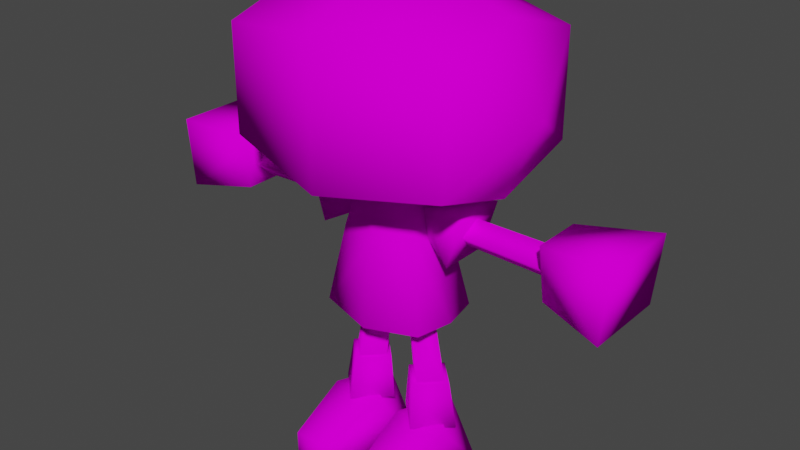 # Source: ChameleonTwistCharacter.blend  (saved by Blender 2.92.15; exported with 4.5.12 LTS)
import bpy
from mathutils import Matrix  # noqa: F401  (used for matrix-valued properties, if any)

bpy.ops.wm.read_factory_settings(use_empty=True)
scene = bpy.context.scene
scene.name = 'Scene'

# ---- collections
col_collection = bpy.data.collections.new('Collection'); scene.collection.children.link(col_collection)

# ---- images (referenced by path relative to the original .blend; pixels are not part of the script)
import os
ASSET_DIR = os.environ.get("B2B_ASSET_DIR", "")  # directory of the original .blend (textures are referenced by path, not embedded)
HERE = os.path.dirname(os.path.abspath(__file__))  # packed textures are extracted next to this script under _unpacked/

def load_image(name, relpath, width, height, colorspace="sRGB"):
    """Load a texture the original file referenced (path relative to the .blend, or extracted next to this script)."""
    p = next((c for c in (os.path.join(HERE, relpath), os.path.join(ASSET_DIR, relpath)) if relpath and os.path.exists(c)), "")
    if p:
        img = bpy.data.images.load(p, check_existing=True)
        img.name = name
    else:  # same state as the original file: an image datablock whose file is absent (Cycles renders it pink)
        img = bpy.data.images.new(name, width, height)
        img.source = "FILE"
        img.filepath = "//" + (relpath or name)
    img.colorspace_settings.name = colorspace
    return img
img_chameleontwisttexture_png = load_image('ChameleonTwistTexture.png', 'ChameleonTwistTexture.png', 1024, 1024, 'sRGB')

# ---- materials (node trees are filled in below, after node groups)
mat_material = bpy.data.materials.new('Material')
mat_material.alpha_threshold = 0.0
mat_material.use_transparent_shadow = False
mat_material.line_color = (0.0, 0.0, 0.0, 1.0)

# ---- material node trees
mat_material.use_nodes = True; mat_material.node_tree.nodes.clear()
_N = mat_material.node_tree.nodes; _L = mat_material.node_tree.links
n0 = _N.new('ShaderNodeOutputMaterial'); n0.name = 'Material Output'; n0.location = (300, 300)
n1 = _N.new('ShaderNodeBsdfPrincipled'); n1.name = 'Principled BSDF'; n1.location = (10, 300)
n1.distribution = 'GGX'
n1.subsurface_method = 'BURLEY'
n1.inputs[2].default_value = 0.4
n1.inputs[3].default_value = 1.45
n1.inputs[13].default_value = 0.0
n1.inputs[27].default_value = (0.0, 0.0, 0.0, 1.0)
n1.inputs[28].default_value = 1.0
n2 = _N.new('ShaderNodeTexImage'); n2.name = 'Image Texture'; n2.location = (-280, 280)
n2.image = img_chameleontwisttexture_png
_L.new(n1.outputs[0], n0.inputs[0])
_L.new(n2.outputs[0], n1.inputs[0])
n0.is_active_output = True

# ---- world
world_world = bpy.data.worlds.new('World'); scene.world = world_world
world_world.use_nodes = True; world_world.node_tree.nodes.clear()
_N = world_world.node_tree.nodes; _L = world_world.node_tree.links
n0 = _N.new('ShaderNodeOutputWorld'); n0.name = 'World Output'; n0.location = (300, 300)
n1 = _N.new('ShaderNodeBackground'); n1.name = 'Background'; n1.location = (10, 300)
n1.inputs[0].default_value = (0.05088, 0.05088, 0.05088, 1.0)
_L.new(n1.outputs[0], n0.inputs[0])
n0.is_active_output = True
world_world.color = (0.05088, 0.05088, 0.05088)
world_world.use_sun_shadow = False
world_world.sun_shadow_jitter_overblur = 0.0

# ---- meshes
me_cube = bpy.data.meshes.new('Cube')
me_cube.from_pydata([(0.5487, -0.0007189, -0.5307), (0.5487, -0.4188, -0.4049), (0.5487, -0.4188, 0.09537), (0.5487, -0.0007188, 0.2211), (0.7164, -0.0007188, -0.1548), (0.5487, 0.4174, 0.09537), (0.5487, 0.4174, -0.4049), (0.2634, -0.1939, -1.215), (0.1625, -0.08265, -0.618), (0.2634, 0.1771, -1.215), (0.1625, 0.07067, -0.618), (0.1734, -0.09252, -1.548), (0.1203, -0.07967, -1.216), (0.08093, 2.408e-07, -1.548), (0.04059, 2.406e-07, -1.216), (0.266, 2.408e-07, -1.548), (0.1999, 2.406e-07, -1.216), (0.1734, 0.09252, -1.548), (0.1203, 0.07967, -1.216), (0.1734, -0.1205, -1.548), (0.05291, 2.397e-07, -1.548), (0.294, 2.397e-07, -1.548), (0.1734, 0.1205, -1.548), (0.1861, -0.1527, -1.774), (0.03337, 2.391e-07, -1.774), (0.3389, 2.391e-07, -1.774), (0.1861, 0.1527, -1.774), (0.1769, -0.051, -0.7838), (0.1769, -0.051, -0.6635), (0.1769, 0.06923, -0.7838), (0.1769, 0.06923, -0.6635), (0.3505, -0.1155, -0.8749), (0.426, -0.1155, -0.6258), (0.3505, 0.1337, -0.8749), (0.426, 0.1337, -0.6258), (0.8941, -0.07823, -0.739), (0.3014, -0.06117, -0.737), (0.8941, 1.125e-07, -0.8172), (0.3014, 0.009115, -0.8073), (0.8941, 9.151e-08, -0.6608), (0.3014, 0.009115, -0.6667), (0.8941, 0.07823, -0.739), (0.3014, 0.07941, -0.737), (0.09967, -0.4208, -2.048), (0.09967, -0.4208, -1.863), (0.03669, 0.158, -2.052), (0.1917, 0.1494, -1.746), (0.2837, -0.4208, -2.048), (0.2837, -0.4208, -1.863), (0.3467, 0.158, -2.052), (0.05896, -0.1839, -2.05), (0.05896, -0.09462, -1.76), (0.3244, -0.1839, -2.05), (0.3244, -0.09462, -1.76), (0.3008, -0.008386, -1.215), (0.1625, -0.005992, -0.618), (0.8322, -0.1219, -0.8496), (0.8029, -0.1219, -0.6076), (0.8322, 0.1219, -0.8496), (0.8029, 0.1219, -0.6076), (1.135, -0.2032, -0.8948), (1.168, -0.2032, -0.5602), (1.135, 0.2032, -0.8948), (1.168, 0.2032, -0.5602), (0.1999, -0.1383, -0.8306), (0.7089, -0.0729, -0.7384), (0.7089, 0.002849, -0.8141), (0.7089, 0.0786, -0.7384), (0.7089, 0.002849, -0.6626), (0.1917, 0.224, -2.052), (0.1917, -0.4208, -2.048), (0.1917, -0.4208, -1.863), (0.1917, -0.09462, -1.76), (0.1917, -0.1839, -2.05), (-0.5487, -0.0007189, -0.5307), (0.0, -0.0007188, -0.7049), (-0.5487, -0.4188, -0.4049), (0.0, -0.5456, -0.4841), (-0.5487, -0.4188, 0.09537), (0.0, -0.5456, 0.1749), (-0.5487, -0.0007188, 0.2211), (0.0, -0.0007188, 0.3953), (-0.7164, -0.0007188, -0.1548), (-0.5487, 0.4174, 0.09537), (0.0, 0.5442, 0.1749), (-0.5487, 0.4174, -0.4049), (0.0, 0.5442, -0.4841), (-0.2634, -0.1939, -1.215), (-0.1625, -0.08265, -0.618), (-0.2634, 0.1771, -1.215), (0.0, 0.1453, -0.618), (0.0, 0.2389, -1.243), (0.0, -0.2557, -1.243), (0.0, -0.1573, -0.618), (-0.1625, 0.07067, -0.618), (0.0, -0.008386, -1.388), (-0.1734, -0.09252, -1.548), (-0.1203, -0.07967, -1.216), (-0.08093, 2.408e-07, -1.548), (-0.04059, 2.406e-07, -1.216), (-0.266, 2.408e-07, -1.548), (-0.1999, 2.406e-07, -1.216), (-0.1734, 0.09252, -1.548), (-0.1203, 0.07967, -1.216), (-0.1734, -0.1205, -1.548), (-0.05291, 2.397e-07, -1.548), (-0.294, 2.397e-07, -1.548), (-0.1734, 0.1205, -1.548), (-0.1861, -0.1527, -1.774), (-0.03337, 2.391e-07, -1.774), (-0.3389, 2.391e-07, -1.774), (-0.1861, 0.1527, -1.774), (-0.1769, -0.051, -0.7838), (-0.1769, -0.051, -0.6635), (-0.1769, 0.06923, -0.7838), (-0.1769, 0.06923, -0.6635), (-0.3505, -0.1155, -0.8749), (-0.426, -0.1155, -0.6258), (-0.3505, 0.1337, -0.8749), (-0.426, 0.1337, -0.6258), (-0.8941, -0.07823, -0.739), (-0.3014, -0.06117, -0.737), (-0.8941, 1.125e-07, -0.8172), (-0.3014, 0.009115, -0.8073), (-0.8941, 9.151e-08, -0.6608), (-0.3014, 0.009115, -0.6667), (-0.8941, 0.07823, -0.739), (-0.3014, 0.07941, -0.737), (-0.09967, -0.4208, -2.048), (-0.09967, -0.4208, -1.863), (-0.03669, 0.158, -2.052), (-0.1917, 0.1494, -1.746), (-0.2837, -0.4208, -2.048), (-0.2837, -0.4208, -1.863), (-0.3467, 0.158, -2.052), (-0.05896, -0.1839, -2.05), (-0.05896, -0.09462, -1.76), (-0.3244, -0.1839, -2.05), (-0.3244, -0.09462, -1.76), (-0.3008, -0.008386, -1.215), (-0.1625, -0.005992, -0.618), (-0.8322, -0.1219, -0.8496), (-0.8029, -0.1219, -0.6076), (-0.8322, 0.1219, -0.8496), (-0.8029, 0.1219, -0.6076), (-1.135, -0.2032, -0.8948), (-1.168, -0.2032, -0.5602), (-1.135, 0.2032, -0.8948), (-1.168, 0.2032, -0.5602), (-0.1999, -0.1383, -0.8306), (0.0, -0.2045, -0.8306), (-0.7089, -0.0729, -0.7384), (-0.7089, 0.002849, -0.8141), (-0.7089, 0.0786, -0.7384), (-0.7089, 0.002849, -0.6626), (-0.1917, 0.224, -2.052), (-0.1917, -0.4208, -2.048), (-0.1917, -0.4208, -1.863), (-0.1917, -0.09462, -1.76), (-0.1917, -0.1839, -2.05)], [], [(0, 4, 1), (75, 0, 1, 77), (4, 2, 1), (2, 4, 3), (79, 2, 3, 81), (3, 4, 5), (81, 3, 5, 84), (1, 2, 79, 77), (4, 6, 5), (6, 4, 0), (86, 6, 0, 75), (7, 64, 150, 92), (91, 9, 95), (54, 55, 8, 64), (9, 54, 95), (7, 92, 95), (11, 12, 14, 13), (13, 14, 18, 17), (17, 18, 16, 15), (15, 16, 12, 11), (15, 11, 19, 21), (22, 21, 25, 26), (13, 17, 22, 20), (11, 13, 20, 19), (17, 15, 21, 22), (24, 26, 25, 23), (19, 20, 24, 23), (21, 19, 23, 25), (20, 22, 26, 24), (27, 28, 30, 29), (29, 30, 34, 33), (33, 34, 32, 31), (31, 32, 28, 27), (29, 33, 31, 27), (34, 30, 28, 32), (65, 36, 38, 66), (66, 38, 42, 67), (67, 42, 40, 68), (68, 40, 36, 65), (50, 51, 45), (69, 46, 49), (52, 53, 48, 47), (70, 71, 44, 43), (73, 52, 47, 70), (72, 51, 44, 71), (46, 51, 72), (69, 49, 52, 73), (49, 53, 52), (43, 44, 51, 50), (9, 10, 55, 54), (95, 54, 7), (56, 57, 59, 58), (58, 59, 63, 62), (62, 63, 61, 60), (60, 61, 57, 56), (58, 62, 60, 56), (63, 59, 57, 61), (5, 6, 86, 84), (54, 64, 7), (150, 64, 8, 93), (39, 68, 65, 35), (41, 67, 68, 39), (37, 66, 67, 41), (35, 65, 66, 37), (45, 69, 73, 50), (46, 72, 53), (53, 72, 71, 48), (50, 73, 70, 43), (47, 48, 71, 70), (45, 46, 69), (91, 90, 10, 9), (53, 49, 46), (45, 51, 46), (74, 76, 82), (75, 77, 76, 74), (82, 76, 78), (78, 80, 82), (79, 81, 80, 78), (80, 83, 82), (81, 84, 83, 80), (76, 77, 79, 78), (82, 83, 85), (85, 74, 82), (86, 75, 74, 85), (87, 92, 150, 149), (91, 95, 89), (139, 149, 88, 140), (89, 95, 139), (87, 95, 92), (96, 98, 99, 97), (98, 102, 103, 99), (102, 100, 101, 103), (100, 96, 97, 101), (100, 106, 104, 96), (107, 111, 110, 106), (98, 105, 107, 102), (96, 104, 105, 98), (102, 107, 106, 100), (109, 108, 110, 111), (104, 108, 109, 105), (106, 110, 108, 104), (105, 109, 111, 107), (112, 114, 115, 113), (114, 118, 119, 115), (118, 116, 117, 119), (116, 112, 113, 117), (114, 112, 116, 118), (119, 117, 113, 115), (151, 152, 123, 121), (152, 153, 127, 123), (153, 154, 125, 127), (154, 151, 121, 125), (135, 130, 136), (155, 134, 131), (137, 132, 133, 138), (156, 128, 129, 157), (159, 156, 132, 137), (158, 157, 129, 136), (131, 158, 136), (155, 159, 137, 134), (134, 137, 138), (128, 135, 136, 129), (89, 139, 140, 94), (95, 87, 139), (141, 143, 144, 142), (143, 147, 148, 144), (147, 145, 146, 148), (145, 141, 142, 146), (143, 141, 145, 147), (148, 146, 142, 144), (83, 84, 86, 85), (139, 87, 149), (150, 93, 88, 149), (124, 120, 151, 154), (126, 124, 154, 153), (122, 126, 153, 152), (120, 122, 152, 151), (130, 135, 159, 155), (131, 138, 158), (138, 133, 157, 158), (135, 128, 156, 159), (132, 156, 157, 133), (130, 155, 131), (91, 89, 94, 90), (138, 131, 134), (130, 131, 136)])
me_cube.polygons.foreach_set('use_smooth', [True] * 146)
_uv = me_cube.uv_layers.new(name='UVMap')
_uv.uv.foreach_set('vector', [0.2963, 0.5159, 0.2963, 0.5349, 0.2477, 0.5226, 0.4176, 0.5126, 0.4237, 0.5115, 0.4261, 0.5133, 0.421, 0.5151, 0.2963, 0.5349, 0.2477, 0.5471, 0.2477, 0.5226, 0.2477, 0.5471, 0.2963, 0.5349, 0.2963, 0.5538, 0.421, 0.5015, 0.4261, 0.5032, 0.4237, 0.5051, 0.4176, 0.504, 0.2963, 0.5538, 0.2963, 0.5349, 0.345, 0.5471, 0.4176, 0.504, 0.4237, 0.5051, 0.4222, 0.5071, 0.4157, 0.5067, 0.3696, 0.9335, 0.3696, 0.9916, 0.2133, 0.9956, 0.2133, 0.9271, 0.2963, 0.5349, 0.345, 0.5226, 0.345, 0.5471, 0.345, 0.5226, 0.2963, 0.5349, 0.2963, 0.5159, 0.4157, 0.5099, 0.4222, 0.5095, 0.4237, 0.5115, 0.4176, 0.5126, 0.1857, 0.5007, 0.1795, 0.5711, 0.0914, 0.5708, 0.0914, 0.4995, 0.4319, 0.511, 0.4371, 0.5107, 0.4337, 0.5132, 0.4769, 0.3513, 0.4908, 0.4838, 0.4402, 0.4839, 0.4031, 0.4297, 0.4371, 0.5107, 0.4395, 0.5118, 0.4337, 0.5132, 0.4407, 0.5133, 0.4374, 0.515, 0.4337, 0.5132, 0.4424, 0.5135, 0.4537, 0.5129, 0.4548, 0.5144, 0.4438, 0.5155, 0.4438, 0.5072, 0.4548, 0.5082, 0.4537, 0.5098, 0.4424, 0.5092, 0.4424, 0.5092, 0.4537, 0.5098, 0.4531, 0.5113, 0.4415, 0.5113, 0.4415, 0.5113, 0.4531, 0.5113, 0.4537, 0.5129, 0.4424, 0.5135, 0.02998, 0.4374, 0.007301, 0.4296, 0.009869, 0.4294, 0.02942, 0.436, 0.04838, 0.4227, 0.02942, 0.436, 0.02989, 0.4267, 0.02635, 0.4238, 0.01582, 0.4182, 0.05175, 0.4222, 0.04838, 0.4227, 0.01713, 0.4193, 0.007301, 0.4296, 0.01582, 0.4182, 0.01713, 0.4193, 0.009869, 0.4294, 0.05175, 0.4222, 0.02998, 0.4374, 0.02942, 0.436, 0.04838, 0.4227, 0.02415, 0.4272, 0.02635, 0.4238, 0.02989, 0.4267, 0.0296, 0.4299, 0.009869, 0.4294, 0.01713, 0.4193, 0.02415, 0.4272, 0.0296, 0.4299, 0.02942, 0.436, 0.009869, 0.4294, 0.0296, 0.4299, 0.02989, 0.4267, 0.01713, 0.4193, 0.04838, 0.4227, 0.02635, 0.4238, 0.02415, 0.4272, 0.6345, 0.5864, 0.6424, 0.5864, 0.6424, 0.5943, 0.6345, 0.5943, 0.6345, 0.5943, 0.6424, 0.5943, 0.6424, 0.6021, 0.6345, 0.6021, 0.6345, 0.6021, 0.6424, 0.6021, 0.6424, 0.6099, 0.6345, 0.6099, 0.6345, 0.6099, 0.6424, 0.6099, 0.6424, 0.6178, 0.6345, 0.6178, 0.6267, 0.6021, 0.6345, 0.6021, 0.6345, 0.6099, 0.6267, 0.6099, 0.6424, 0.6021, 0.6502, 0.6021, 0.6502, 0.6099, 0.6424, 0.6099, 0.4472, 0.514, 0.4453, 0.514, 0.4453, 0.5112, 0.4472, 0.5112, 0.4472, 0.5112, 0.4453, 0.5112, 0.4453, 0.5083, 0.4472, 0.5083, 0.4472, 0.5083, 0.4453, 0.5083, 0.4453, 0.5055, 0.4472, 0.5055, 0.4472, 0.5055, 0.4453, 0.5055, 0.4453, 0.5026, 0.4472, 0.5026, 0.1535, 0.4296, 0.1639, 0.4632, 0.2604, 0.4254, 0.3531, 0.4713, 0.259, 0.466, 0.3481, 0.4496, 0.1537, 0.4294, 0.1639, 0.4633, 0.09067, 0.4599, 0.07909, 0.436, 0.03017, 0.466, 0.08458, 0.4714, 0.09106, 0.46, 0.03666, 0.4546, 0.05954, 0.4, 0.09995, 0.4, 0.08756, 0.4302, 0.05954, 0.4302, 0.1609, 0.479, 0.1639, 0.4632, 0.09106, 0.46, 0.08458, 0.4714, 0.2586, 0.4658, 0.1639, 0.4632, 0.1609, 0.479, 0.05954, 0.348, 0.1067, 0.3565, 0.09995, 0.4, 0.05954, 0.4, 0.2612, 0.4254, 0.1639, 0.4633, 0.1537, 0.4294, 0.07933, 0.4362, 0.09106, 0.46, 0.1639, 0.4632, 0.1535, 0.4296, 0.5574, 0.3529, 0.5414, 0.4839, 0.4908, 0.4838, 0.4769, 0.3513, 0.4337, 0.5132, 0.4395, 0.5118, 0.4407, 0.5133, 0.06194, 0.413, 0.09729, 0.413, 0.09729, 0.4278, 0.06194, 0.4278, 0.01499, 0.6563, 0.1313, 0.6561, 0.1704, 0.585, 0.009315, 0.5852, 0.2105, 0.6562, 0.2105, 0.585, 0.3828, 0.585, 0.3828, 0.6562, 0.009052, 0.5848, 0.1728, 0.585, 0.1314, 0.6561, 0.01548, 0.6564, 0.4197, 0.6562, 0.4139, 0.5849, 0.5843, 0.5849, 0.5785, 0.6562, 0.7896, 0.5896, 0.7556, 0.6542, 0.6534, 0.6542, 0.6194, 0.5896, 0.4222, 0.5071, 0.4222, 0.5095, 0.4157, 0.5099, 0.4157, 0.5067, 0.4769, 0.3513, 0.4031, 0.4297, 0.3963, 0.3527, 0.4375, 0.501, 0.44, 0.5019, 0.4344, 0.5035, 0.4333, 0.503, 0.4366, 0.4513, 0.4444, 0.4513, 0.4444, 0.4532, 0.4366, 0.4532, 0.4367, 0.4493, 0.4445, 0.4494, 0.4444, 0.4513, 0.4366, 0.4513, 0.4368, 0.4474, 0.4446, 0.4475, 0.4445, 0.4494, 0.4367, 0.4493, 0.4366, 0.4532, 0.4444, 0.4532, 0.4446, 0.4551, 0.4368, 0.4552, 0.01235, 0.3565, 0.05954, 0.348, 0.05954, 0.4, 0.01913, 0.4, 0.2611, 0.4751, 0.1607, 0.4791, 0.1639, 0.4633, 0.1639, 0.4633, 0.1607, 0.4791, 0.08406, 0.4714, 0.09067, 0.4599, 0.01913, 0.4, 0.05954, 0.4, 0.05954, 0.4302, 0.03152, 0.4302, 0.03606, 0.4544, 0.09067, 0.4599, 0.08406, 0.4714, 0.02945, 0.4658, 0.3472, 0.4493, 0.2608, 0.4748, 0.3524, 0.471, 0.4319, 0.511, 0.4329, 0.5053, 0.4349, 0.5053, 0.4371, 0.5107, 0.1639, 0.4633, 0.2612, 0.4254, 0.259, 0.466, 0.2604, 0.4254, 0.1639, 0.4632, 0.2586, 0.4658, 0.2963, 0.5159, 0.2477, 0.5226, 0.2963, 0.5349, 0.4176, 0.5126, 0.421, 0.5151, 0.4261, 0.5133, 0.4237, 0.5115, 0.2963, 0.5349, 0.2477, 0.5226, 0.2477, 0.5471, 0.2477, 0.5471, 0.2963, 0.5538, 0.2963, 0.5349, 0.421, 0.5015, 0.4176, 0.504, 0.4237, 0.5051, 0.4261, 0.5032, 0.2963, 0.5538, 0.345, 0.5471, 0.2963, 0.5349, 0.4176, 0.504, 0.4157, 0.5067, 0.4222, 0.5071, 0.4237, 0.5051, 0.01982, 0.9335, 0.1761, 0.9271, 0.1761, 0.9956, 0.01982, 0.9916, 0.2963, 0.5349, 0.345, 0.5471, 0.345, 0.5226, 0.345, 0.5226, 0.2963, 0.5159, 0.2963, 0.5349, 0.4157, 0.5099, 0.4176, 0.5126, 0.4237, 0.5115, 0.4222, 0.5095, 0.001892, 0.5007, 0.0914, 0.4995, 0.0914, 0.5708, 0.008034, 0.5711, 0.4319, 0.511, 0.4337, 0.5132, 0.4371, 0.5107, 0.4769, 0.3513, 0.4031, 0.4297, 0.4402, 0.4839, 0.4908, 0.4838, 0.4371, 0.5107, 0.4337, 0.5132, 0.4395, 0.5118, 0.4407, 0.5133, 0.4337, 0.5132, 0.4374, 0.515, 0.4424, 0.5135, 0.4438, 0.5155, 0.4548, 0.5144, 0.4537, 0.5129, 0.4438, 0.5072, 0.4424, 0.5092, 0.4537, 0.5098, 0.4548, 0.5082, 0.4424, 0.5092, 0.4415, 0.5113, 0.4531, 0.5113, 0.4537, 0.5098, 0.4415, 0.5113, 0.4424, 0.5135, 0.4537, 0.5129, 0.4531, 0.5113, 0.02998, 0.4374, 0.02942, 0.436, 0.009869, 0.4294, 0.007301, 0.4296, 0.04838, 0.4227, 0.02635, 0.4238, 0.02989, 0.4267, 0.02942, 0.436, 0.01582, 0.4182, 0.01713, 0.4193, 0.04838, 0.4227, 0.05175, 0.4222, 0.007301, 0.4296, 0.009869, 0.4294, 0.01713, 0.4193, 0.01582, 0.4182, 0.05175, 0.4222, 0.04838, 0.4227, 0.02942, 0.436, 0.02998, 0.4374, 0.02415, 0.4272, 0.0296, 0.4299, 0.02989, 0.4267, 0.02635, 0.4238, 0.009869, 0.4294, 0.0296, 0.4299, 0.02415, 0.4272, 0.01713, 0.4193, 0.02942, 0.436, 0.02989, 0.4267, 0.0296, 0.4299, 0.009869, 0.4294, 0.01713, 0.4193, 0.02415, 0.4272, 0.02635, 0.4238, 0.04838, 0.4227, 0.6345, 0.5864, 0.6345, 0.5943, 0.6424, 0.5943, 0.6424, 0.5864, 0.6345, 0.5943, 0.6345, 0.6021, 0.6424, 0.6021, 0.6424, 0.5943, 0.6345, 0.6021, 0.6345, 0.6099, 0.6424, 0.6099, 0.6424, 0.6021, 0.6345, 0.6099, 0.6345, 0.6178, 0.6424, 0.6178, 0.6424, 0.6099, 0.6267, 0.6021, 0.6267, 0.6099, 0.6345, 0.6099, 0.6345, 0.6021, 0.6424, 0.6021, 0.6424, 0.6099, 0.6502, 0.6099, 0.6502, 0.6021, 0.4472, 0.514, 0.4472, 0.5112, 0.4453, 0.5112, 0.4453, 0.514, 0.4472, 0.5112, 0.4472, 0.5083, 0.4453, 0.5083, 0.4453, 0.5112, 0.4472, 0.5083, 0.4472, 0.5055, 0.4453, 0.5055, 0.4453, 0.5083, 0.4472, 0.5055, 0.4472, 0.5026, 0.4453, 0.5026, 0.4453, 0.5055, 0.1535, 0.4296, 0.2604, 0.4254, 0.1639, 0.4632, 0.3531, 0.4713, 0.3481, 0.4496, 0.259, 0.466, 0.1537, 0.4294, 0.07909, 0.436, 0.09067, 0.4599, 0.1639, 0.4633, 0.03017, 0.466, 0.03666, 0.4546, 0.09106, 0.46, 0.08458, 0.4714, 0.05954, 0.4, 0.05954, 0.4302, 0.03152, 0.4302, 0.01913, 0.4, 0.1609, 0.479, 0.08458, 0.4714, 0.09106, 0.46, 0.1639, 0.4632, 0.2586, 0.4658, 0.1609, 0.479, 0.1639, 0.4632, 0.05954, 0.348, 0.05954, 0.4, 0.01913, 0.4, 0.01235, 0.3565, 0.2612, 0.4254, 0.1537, 0.4294, 0.1639, 0.4633, 0.07933, 0.4362, 0.1535, 0.4296, 0.1639, 0.4632, 0.09106, 0.46, 0.5574, 0.3529, 0.4769, 0.3513, 0.4908, 0.4838, 0.5414, 0.4839, 0.4337, 0.5132, 0.4407, 0.5133, 0.4395, 0.5118, 0.06194, 0.4278, 0.06194, 0.413, 0.09729, 0.413, 0.09729, 0.4278, 0.01499, 0.6563, 0.009315, 0.5852, 0.1704, 0.585, 0.1313, 0.6561, 0.2105, 0.6562, 0.3828, 0.6562, 0.3828, 0.585, 0.2105, 0.585, 0.009052, 0.5848, 0.01548, 0.6564, 0.1314, 0.6561, 0.1728, 0.585, 0.5785, 0.6562, 0.4197, 0.6562, 0.4139, 0.5849, 0.5843, 0.5849, 0.7896, 0.5896, 0.6194, 0.5896, 0.6534, 0.6542, 0.7556, 0.6542, 0.4222, 0.5071, 0.4157, 0.5067, 0.4157, 0.5099, 0.4222, 0.5095, 0.4769, 0.3513, 0.3963, 0.3527, 0.4031, 0.4297, 0.4375, 0.501, 0.4333, 0.503, 0.4344, 0.5035, 0.44, 0.5019, 0.4366, 0.4513, 0.4366, 0.4532, 0.4444, 0.4532, 0.4444, 0.4513, 0.4367, 0.4493, 0.4366, 0.4513, 0.4444, 0.4513, 0.4445, 0.4494, 0.4368, 0.4474, 0.4367, 0.4493, 0.4445, 0.4494, 0.4446, 0.4475, 0.4366, 0.4532, 0.4368, 0.4552, 0.4446, 0.4551, 0.4444, 0.4532, 0.1067, 0.3565, 0.09995, 0.4, 0.05954, 0.4, 0.05954, 0.348, 0.2611, 0.4751, 0.1639, 0.4633, 0.1607, 0.4791, 0.1639, 0.4633, 0.09067, 0.4599, 0.08406, 0.4714, 0.1607, 0.4791, 0.09995, 0.4, 0.08756, 0.4302, 0.05954, 0.4302, 0.05954, 0.4, 0.03606, 0.4544, 0.02945, 0.4658, 0.08406, 0.4714, 0.09067, 0.4599, 0.3472, 0.4493, 0.3524, 0.471, 0.2608, 0.4748, 0.4319, 0.511, 0.4371, 0.5107, 0.4349, 0.5053, 0.4329, 0.5053, 0.1639, 0.4633, 0.259, 0.466, 0.2612, 0.4254, 0.2604, 0.4254, 0.2586, 0.4658, 0.1639, 0.4632])
me_cube.materials.append(mat_material)
me_cube.use_remesh_preserve_volume = False
me_cube.use_remesh_preserve_attributes = False
me_cube.use_mirror_vertex_groups = False
me_cube.update()
arm_armature = bpy.data.armatures.new('Armature')  # bones are not reproduced

# ---- objects
ob_cube = bpy.data.objects.new('Cube', me_cube)
ob_armature = bpy.data.objects.new('Armature', arm_armature)

# ---- transforms, parenting, visibility, modifiers, constraints
ob_cube.parent = ob_armature
ob_cube.location = (0.0, 0.0, 0.0)
ob_cube.lock_rotations_4d = False
ob_cube.empty_display_type = 'ARROWS'
ob_cube.lineart.crease_threshold = 0.0
_vg = ob_cube.vertex_groups.new(name='Body')
_vg.add([7, 8, 9, 10, 27, 28, 29, 30, 31, 32, 33, 34, 54, 55, 64, 87, 88, 89, 90, 91, 92, 93, 94, 95, 112, 113, 114, 115, 116, 117, 118, 119, 139, 140, 149, 150], 1.0, 'REPLACE')
_vg = ob_cube.vertex_groups.new(name='Head')
_vg.add([0, 1, 2, 3, 4, 5, 6, 74, 75, 76, 77, 78, 79, 80, 81, 82, 83, 84, 85, 86], 1.0, 'REPLACE')
_vg = ob_cube.vertex_groups.new(name='Arm.L')
_vg.add([35, 36, 37, 38, 39, 40, 41, 42, 56, 57, 58, 59, 60, 61, 62, 63, 65, 66, 67, 68], 1.0, 'REPLACE')
_vg = ob_cube.vertex_groups.new(name='Arm.R')
_vg.add([120, 121, 122, 123, 124, 125, 126, 127, 141, 142, 143, 144, 145, 146, 147, 148, 151, 152, 153, 154], 1.0, 'REPLACE')
_vg = ob_cube.vertex_groups.new(name='Leg.L')
_vg.add([11, 12, 13, 14, 15, 16, 17, 18, 19, 20, 21, 22, 23, 24, 25, 26, 43, 44, 45, 46, 47, 48, 49, 50, 51, 52, 53, 69, 70, 71, 72, 73], 1.0, 'REPLACE')
_vg = ob_cube.vertex_groups.new(name='Leg.R')
_vg.add([96, 97, 98, 99, 100, 101, 102, 103, 104, 105, 106, 107, 108, 109, 110, 111, 128, 129, 130, 131, 132, 133, 134, 135, 136, 137, 138, 155, 156, 157, 158, 159], 1.0, 'REPLACE')
_m = ob_cube.modifiers.new('Armature', 'ARMATURE')
_m.object = ob_armature
ob_armature.location = (0.0, 0.0, 0.0)
ob_armature.show_in_front = True
ob_armature.lineart.crease_threshold = 0.0

# ---- collection membership
col_collection.objects.link(ob_cube)
col_collection.objects.link(ob_armature)

# ---- scene / render settings (as saved in the file)
scene.frame_start = 1; scene.frame_end = 12; scene.frame_set(0)
scene.render.engine = 'BLENDER_EEVEE_NEXT'
scene.cycles.use_denoising = False
scene.cycles.samples = 128
scene.cycles.sampling_pattern = 'TABULATED_SOBOL'
scene.cycles.use_adaptive_sampling = False
scene.cycles.use_light_tree = False
scene.view_settings.view_transform = 'Filmic'
bpy.context.view_layer.update()

# ---- added for rendering (the .blend has no active camera and no usable light): camera, sun
cam_auto = bpy.data.cameras.new('AutoCamera')
cam_auto.lens = 50.0
cam_auto.sensor_width = 36.0
cam_auto.clip_end = 1000.0
ob_auto_camera = bpy.data.objects.new('AutoCamera', cam_auto)
scene.collection.objects.link(ob_auto_camera)
ob_auto_camera.location = (2.81059, -3.37342, 1.42037)
ob_auto_camera.rotation_euler = (1.09748, -7.21219e-08, 0.694738)
scene.camera = ob_auto_camera
light_auto_sun = bpy.data.lights.new('AutoSun', 'SUN')
light_auto_sun.energy = 3.0
light_auto_sun.angle = 0.0523599
ob_auto_sun = bpy.data.objects.new('AutoSun', light_auto_sun)
scene.collection.objects.link(ob_auto_sun)
ob_auto_sun.rotation_euler = (0.872665, 0.174533, 0.523599)
bpy.context.view_layer.update()
